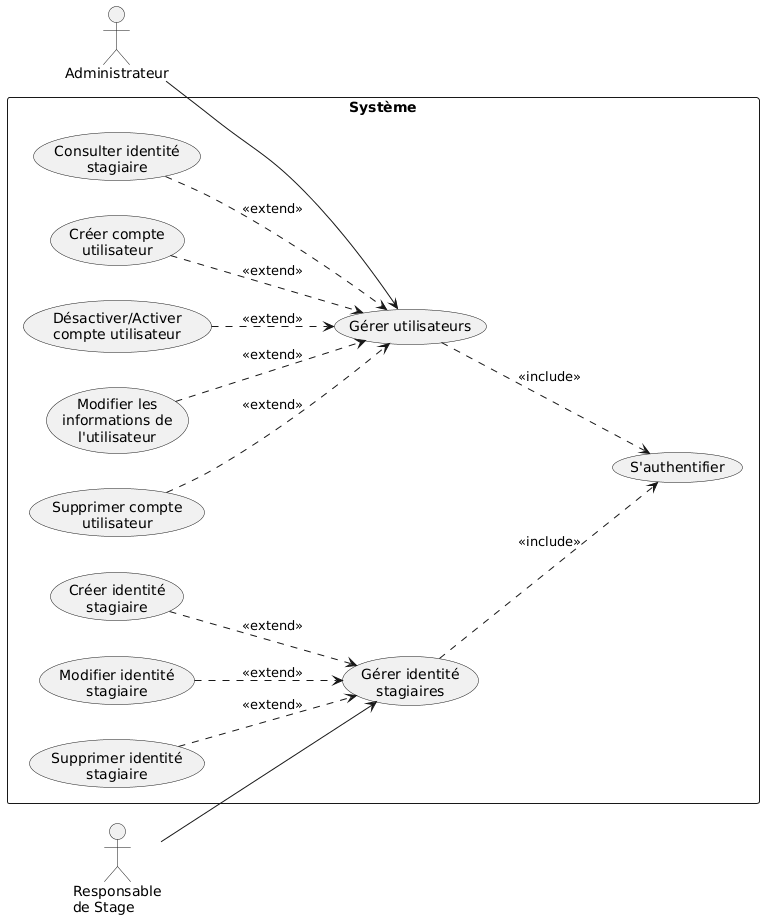

The diagram above was rendered by PlantUML. Its source (embedded in the PNG):
@startuml
left to right direction
skinparam packageStyle rectangle

actor "Administrateur" as Admin
actor "Responsable\nde Stage" as RS

rectangle Système {

  ' --- Gérer utilisateurs et ses extensions ---
  usecase "Gérer utilisateurs" as UC_USR
  usecase "Consulter identité\nstagiaire" as UC_CONSID
  usecase "Créer compte\nutilisateur" as UC_CREER
  usecase "Désactiver/Activer\ncompte utilisateur" as UC_DESACT
  usecase "Modifier les\ninformations de\nl'utilisateur" as UC_MODIF
  usecase "Supprimer compte\nutilisateur" as UC_SUPP

  ' --- Gérer stagiaires et ses extensions ---
  usecase "Gérer identité\nstagiaires" as UC_STAG
  usecase "Créer identité\nstagiaire" as UC_CREER_STAG
  usecase "Modifier identité\nstagiaire" as UC_MODIF_STAG
  usecase "Supprimer identité\nstagiaire" as UC_SUPP_STAG

  ' --- S'authentifier ---
  usecase "S'authentifier" as UC_AUTH
}

' --- Administrateur ---
Admin --> UC_USR

' --- extend vers Gérer utilisateurs ---
UC_CONSID  ..> UC_USR : <<extend>>
UC_CREER   ..> UC_USR : <<extend>>
UC_DESACT  ..> UC_USR : <<extend>>
UC_MODIF   ..> UC_USR : <<extend>>
UC_SUPP    ..> UC_USR : <<extend>>

' --- include vers S'authentifier ---
UC_USR  ..> UC_AUTH : <<include>>
UC_STAG ..> UC_AUTH : <<include>>

' --- Responsable de Stage ---
RS --> UC_STAG

' --- extend vers Gérer stagiaires ---
UC_CREER_STAG ..> UC_STAG : <<extend>>
UC_MODIF_STAG ..> UC_STAG : <<extend>>
UC_SUPP_STAG  ..> UC_STAG : <<extend>>
@enduml